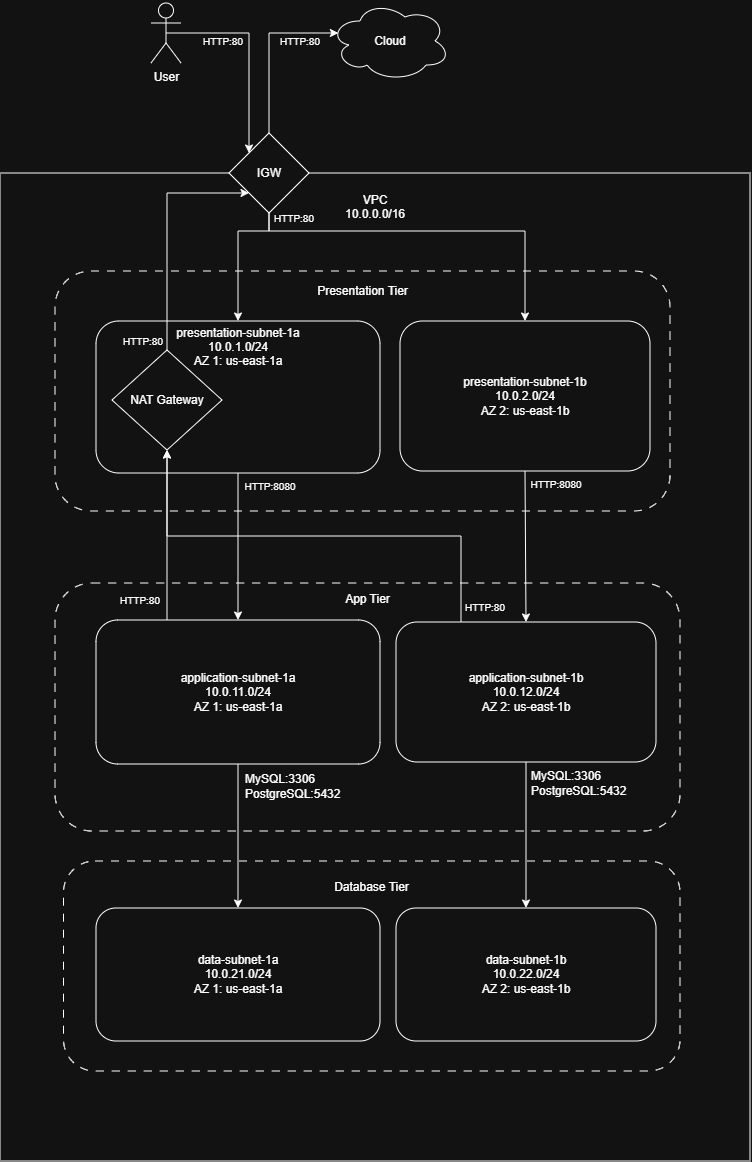

The diagram above was exported from draw.io. Its source (the exported page's mxGraphModel, read from the mxfile embedded in the PNG):
<mxGraphModel dx="1085" dy="652" grid="1" gridSize="10" guides="1" tooltips="1" connect="1" arrows="1" fold="1" page="1" pageScale="1" pageWidth="827" pageHeight="1169" math="0" shadow="0">
  <root>
    <mxCell id="0" />
    <mxCell id="1" parent="0" />
    <mxCell id="uyPQMiTL6YYHHOvjcnrc-1" parent="1" style="rounded=0;whiteSpace=wrap;html=1;" value="&lt;div&gt;VPC&lt;/div&gt;&lt;div&gt;10.0.0.0/16&lt;/div&gt;&lt;div&gt;&lt;br&gt;&lt;/div&gt;&lt;div&gt;&lt;br&gt;&lt;/div&gt;&lt;div&gt;&lt;br&gt;&lt;/div&gt;&lt;div&gt;&lt;br&gt;&lt;/div&gt;&lt;div&gt;&lt;br&gt;&lt;/div&gt;&lt;div&gt;&lt;br&gt;&lt;/div&gt;&lt;div&gt;&lt;br&gt;&lt;/div&gt;&lt;div&gt;&lt;br&gt;&lt;/div&gt;&lt;div&gt;&lt;br&gt;&lt;/div&gt;&lt;div&gt;&lt;br&gt;&lt;/div&gt;&lt;div&gt;&lt;br&gt;&lt;/div&gt;&lt;div&gt;&lt;br&gt;&lt;/div&gt;&lt;div&gt;&lt;br&gt;&lt;/div&gt;&lt;div&gt;&lt;br&gt;&lt;/div&gt;&lt;div&gt;&lt;br&gt;&lt;/div&gt;&lt;div&gt;&lt;br&gt;&lt;/div&gt;&lt;div&gt;&lt;br&gt;&lt;/div&gt;&lt;div&gt;&lt;br&gt;&lt;/div&gt;&lt;div&gt;&lt;br&gt;&lt;/div&gt;&lt;div&gt;&lt;br&gt;&lt;/div&gt;&lt;div&gt;&lt;br&gt;&lt;/div&gt;&lt;div&gt;&lt;br&gt;&lt;/div&gt;&lt;div&gt;&lt;br&gt;&lt;/div&gt;&lt;div&gt;&lt;br&gt;&lt;/div&gt;&lt;div&gt;&lt;br&gt;&lt;/div&gt;&lt;div&gt;&lt;br&gt;&lt;/div&gt;&lt;div&gt;&lt;br&gt;&lt;/div&gt;&lt;div&gt;&lt;br&gt;&lt;/div&gt;&lt;div&gt;&lt;br&gt;&lt;/div&gt;&lt;div&gt;&lt;br&gt;&lt;/div&gt;&lt;div&gt;&lt;br&gt;&lt;/div&gt;&lt;div&gt;&lt;br&gt;&lt;/div&gt;&lt;div&gt;&lt;br&gt;&lt;/div&gt;&lt;div&gt;&lt;br&gt;&lt;/div&gt;&lt;div&gt;&lt;br&gt;&lt;/div&gt;&lt;div&gt;&lt;br&gt;&lt;/div&gt;&lt;div&gt;&lt;br&gt;&lt;/div&gt;&lt;div&gt;&lt;br&gt;&lt;/div&gt;&lt;div&gt;&lt;br&gt;&lt;/div&gt;&lt;div&gt;&lt;br&gt;&lt;/div&gt;&lt;div&gt;&lt;br&gt;&lt;/div&gt;&lt;div&gt;&lt;br&gt;&lt;/div&gt;&lt;div&gt;&lt;br&gt;&lt;/div&gt;&lt;div&gt;&lt;br&gt;&lt;/div&gt;&lt;div&gt;&lt;br&gt;&lt;/div&gt;&lt;div&gt;&lt;br&gt;&lt;/div&gt;&lt;div&gt;&lt;br&gt;&lt;/div&gt;&lt;div&gt;&lt;br&gt;&lt;/div&gt;&lt;div&gt;&lt;br&gt;&lt;/div&gt;&lt;div&gt;&lt;br&gt;&lt;/div&gt;&lt;div&gt;&lt;br&gt;&lt;/div&gt;&lt;div&gt;&lt;br&gt;&lt;/div&gt;&lt;div&gt;&lt;br&gt;&lt;/div&gt;&lt;div&gt;&lt;br&gt;&lt;/div&gt;&lt;div&gt;&lt;br&gt;&lt;/div&gt;&lt;div&gt;&lt;br&gt;&lt;/div&gt;&lt;div&gt;&lt;br&gt;&lt;/div&gt;&lt;div&gt;&lt;br&gt;&lt;/div&gt;&lt;div&gt;&lt;br&gt;&lt;/div&gt;&lt;div&gt;&lt;br&gt;&lt;/div&gt;&lt;div&gt;&lt;br&gt;&lt;/div&gt;&lt;div&gt;&lt;br&gt;&lt;/div&gt;&lt;div&gt;&lt;br&gt;&lt;/div&gt;&lt;div&gt;&lt;br&gt;&lt;/div&gt;" vertex="1">
      <mxGeometry height="988" width="750" x="410" y="302" as="geometry" />
    </mxCell>
    <mxCell id="uyPQMiTL6YYHHOvjcnrc-2" parent="1" style="rounded=1;whiteSpace=wrap;html=1;dashed=1;dashPattern=8 8;" value="Presentation Tier&lt;br&gt;&lt;div&gt;&lt;span style=&quot;background-color: transparent; color: light-dark(rgb(0, 0, 0), rgb(255, 255, 255));&quot;&gt;&amp;nbsp; &amp;nbsp;&amp;nbsp;&lt;/span&gt;&lt;/div&gt;&lt;div&gt;&lt;br&gt;&lt;/div&gt;&lt;div&gt;&lt;br&gt;&lt;/div&gt;&lt;div&gt;&lt;br&gt;&lt;/div&gt;&lt;div&gt;&lt;br&gt;&lt;/div&gt;&lt;div&gt;&lt;br&gt;&lt;/div&gt;&lt;div&gt;&lt;br&gt;&lt;/div&gt;&lt;div&gt;&lt;br&gt;&lt;/div&gt;&lt;div&gt;&lt;br&gt;&lt;/div&gt;&lt;div&gt;&lt;br&gt;&lt;/div&gt;&lt;div&gt;&lt;br&gt;&lt;/div&gt;&lt;div&gt;&lt;br&gt;&lt;/div&gt;&lt;div&gt;&lt;br&gt;&lt;/div&gt;&lt;div&gt;&lt;br&gt;&lt;/div&gt;" vertex="1">
      <mxGeometry height="240" width="615" x="465" y="400" as="geometry" />
    </mxCell>
    <mxCell id="uyPQMiTL6YYHHOvjcnrc-3" parent="1" style="rounded=1;whiteSpace=wrap;html=1;dashed=1;dashPattern=8 8;" value="App Tier&lt;div&gt;&lt;br&gt;&lt;/div&gt;&lt;div&gt;&lt;br&gt;&lt;/div&gt;&lt;div&gt;&lt;br&gt;&lt;/div&gt;&lt;div&gt;&lt;br&gt;&lt;/div&gt;&lt;div&gt;&lt;br&gt;&lt;/div&gt;&lt;div&gt;&lt;br&gt;&lt;/div&gt;&lt;div&gt;&lt;br&gt;&lt;/div&gt;&lt;div&gt;&lt;br&gt;&lt;/div&gt;&lt;div&gt;&lt;br&gt;&lt;/div&gt;&lt;div&gt;&lt;br&gt;&lt;/div&gt;&lt;div&gt;&lt;br&gt;&lt;/div&gt;&lt;div&gt;&lt;br&gt;&lt;/div&gt;&lt;div&gt;&lt;br&gt;&lt;/div&gt;&lt;div&gt;&lt;br&gt;&lt;/div&gt;&lt;div&gt;&lt;br&gt;&lt;/div&gt;" vertex="1">
      <mxGeometry height="248" width="625" x="465" y="712" as="geometry" />
    </mxCell>
    <mxCell id="uyPQMiTL6YYHHOvjcnrc-61" edge="1" parent="1" source="uyPQMiTL6YYHHOvjcnrc-4" style="edgeStyle=orthogonalEdgeStyle;rounded=0;orthogonalLoop=1;jettySize=auto;html=1;entryX=0.5;entryY=0;entryDx=0;entryDy=0;" target="uyPQMiTL6YYHHOvjcnrc-6">
      <mxGeometry relative="1" as="geometry" />
    </mxCell>
    <mxCell id="uyPQMiTL6YYHHOvjcnrc-4" parent="1" style="rounded=1;whiteSpace=wrap;html=1;" value="&lt;div&gt;presentation-subnet-1a&lt;/div&gt;&lt;div&gt;&lt;span style=&quot;font-size: 12px;&quot;&gt;10.0.1.0/24&lt;/span&gt;&lt;/div&gt;AZ 1: us-east-1a&lt;div&gt;&lt;br&gt;&lt;/div&gt;&lt;div&gt;&lt;br&gt;&lt;/div&gt;&lt;div&gt;&lt;br&gt;&lt;/div&gt;&lt;div&gt;&lt;br&gt;&lt;/div&gt;&lt;div&gt;&lt;br&gt;&lt;/div&gt;&lt;div&gt;&lt;br&gt;&lt;/div&gt;&lt;div&gt;&lt;br&gt;&lt;/div&gt;" vertex="1">
      <mxGeometry height="152" width="284" x="506" y="450" as="geometry" />
    </mxCell>
    <mxCell id="uyPQMiTL6YYHHOvjcnrc-5" parent="1" style="rounded=1;whiteSpace=wrap;html=1;" value="&lt;div&gt;presentation-subnet-1b&lt;/div&gt;&lt;div&gt;&lt;span style=&quot;font-size: 12px;&quot;&gt;10.0.2.0/24&lt;/span&gt;&lt;/div&gt;AZ 2: us-east-1b" vertex="1">
      <mxGeometry height="150" width="250" x="810" y="450" as="geometry" />
    </mxCell>
    <mxCell id="uyPQMiTL6YYHHOvjcnrc-60" edge="1" parent="1" source="uyPQMiTL6YYHHOvjcnrc-6" style="edgeStyle=orthogonalEdgeStyle;rounded=0;orthogonalLoop=1;jettySize=auto;html=1;exitX=0.25;exitY=0;exitDx=0;exitDy=0;" target="uyPQMiTL6YYHHOvjcnrc-38">
      <mxGeometry relative="1" as="geometry" />
    </mxCell>
    <mxCell id="uyPQMiTL6YYHHOvjcnrc-6" parent="1" style="rounded=1;whiteSpace=wrap;html=1;" value="&lt;div&gt;application-subnet-1a&lt;/div&gt;&lt;div&gt;&lt;span style=&quot;font-size: 12px;&quot;&gt;10.0.11.0/24&lt;/span&gt;&lt;/div&gt;AZ 1: us-east-1a" vertex="1">
      <mxGeometry height="144" width="284" x="506" y="749" as="geometry" />
    </mxCell>
    <mxCell id="uyPQMiTL6YYHHOvjcnrc-7" parent="1" style="rounded=1;whiteSpace=wrap;html=1;" value="&lt;div&gt;application-subnet-1b&lt;/div&gt;&lt;div&gt;&lt;span style=&quot;font-size: 12px;&quot;&gt;10.0.12.0/24&lt;/span&gt;&lt;/div&gt;AZ 2: us-east-1b" vertex="1">
      <mxGeometry height="140" width="260" x="806" y="751" as="geometry" />
    </mxCell>
    <mxCell id="uyPQMiTL6YYHHOvjcnrc-8" edge="1" parent="1" source="uyPQMiTL6YYHHOvjcnrc-10" style="edgeStyle=orthogonalEdgeStyle;rounded=0;orthogonalLoop=1;jettySize=auto;html=1;exitX=0.5;exitY=0.5;exitDx=0;exitDy=0;exitPerimeter=0;entryX=0;entryY=0;entryDx=0;entryDy=0;" target="uyPQMiTL6YYHHOvjcnrc-37">
      <mxGeometry relative="1" as="geometry" />
    </mxCell>
    <mxCell id="uyPQMiTL6YYHHOvjcnrc-9" parent="1" style="rounded=1;whiteSpace=wrap;html=1;dashed=1;dashPattern=8 8;" value="Database Tier&lt;div&gt;&lt;br&gt;&lt;/div&gt;&lt;div&gt;&lt;br&gt;&lt;/div&gt;&lt;div&gt;&lt;br&gt;&lt;/div&gt;&lt;div&gt;&lt;br&gt;&lt;/div&gt;&lt;div&gt;&lt;br&gt;&lt;/div&gt;&lt;div&gt;&lt;br&gt;&lt;/div&gt;&lt;div&gt;&lt;br&gt;&lt;/div&gt;&lt;div&gt;&lt;br&gt;&lt;/div&gt;&lt;div&gt;&lt;br&gt;&lt;/div&gt;&lt;div&gt;&lt;br&gt;&lt;/div&gt;&lt;div&gt;&lt;br&gt;&lt;/div&gt;" vertex="1">
      <mxGeometry height="210" width="616.5" x="473.5" y="990" as="geometry" />
    </mxCell>
    <mxCell id="uyPQMiTL6YYHHOvjcnrc-10" parent="1" style="shape=umlActor;verticalLabelPosition=bottom;verticalAlign=top;html=1;outlineConnect=0;" value="User" vertex="1">
      <mxGeometry height="60" width="30" x="561" y="132" as="geometry" />
    </mxCell>
    <mxCell id="uyPQMiTL6YYHHOvjcnrc-11" parent="1" style="rounded=1;whiteSpace=wrap;html=1;" value="&lt;div&gt;data-subnet-1a&lt;/div&gt;&lt;div&gt;&lt;span style=&quot;font-size: 12px;&quot;&gt;10.0.21.0/24&lt;/span&gt;&lt;/div&gt;AZ 1: us-east-1a" vertex="1">
      <mxGeometry height="133" width="284" x="506" y="1037" as="geometry" />
    </mxCell>
    <mxCell id="uyPQMiTL6YYHHOvjcnrc-24" edge="1" parent="1" source="uyPQMiTL6YYHHOvjcnrc-37" style="endArrow=classic;html=1;rounded=0;edgeStyle=orthogonalEdgeStyle;exitX=0.5;exitY=1;exitDx=0;exitDy=0;entryX=0.5;entryY=0;entryDx=0;entryDy=0;" target="uyPQMiTL6YYHHOvjcnrc-4" value="">
      <mxGeometry height="50" relative="1" width="50" as="geometry">
        <Array as="points">
          <mxPoint x="679" y="360" />
          <mxPoint x="648" y="360" />
        </Array>
        <mxPoint x="828.5" y="412" as="sourcePoint" />
        <mxPoint x="830" y="652" as="targetPoint" />
      </mxGeometry>
    </mxCell>
    <mxCell id="uyPQMiTL6YYHHOvjcnrc-25" edge="1" parent="1" source="uyPQMiTL6YYHHOvjcnrc-6" style="endArrow=classic;html=1;rounded=0;exitX=0.5;exitY=1;exitDx=0;exitDy=0;entryX=0.5;entryY=0;entryDx=0;entryDy=0;" target="uyPQMiTL6YYHHOvjcnrc-11" value="">
      <mxGeometry height="50" relative="1" width="50" as="geometry">
        <mxPoint x="950" y="1042" as="sourcePoint" />
        <mxPoint x="1000" y="992" as="targetPoint" />
      </mxGeometry>
    </mxCell>
    <mxCell id="uyPQMiTL6YYHHOvjcnrc-33" parent="1" style="ellipse;shape=cloud;whiteSpace=wrap;html=1;" value="Cloud" vertex="1">
      <mxGeometry height="80" width="120" x="740" y="130" as="geometry" />
    </mxCell>
    <mxCell id="uyPQMiTL6YYHHOvjcnrc-34" edge="1" parent="1" source="uyPQMiTL6YYHHOvjcnrc-38" style="edgeStyle=orthogonalEdgeStyle;rounded=0;orthogonalLoop=1;jettySize=auto;html=1;exitX=0.5;exitY=0;exitDx=0;exitDy=0;entryX=0;entryY=1;entryDx=0;entryDy=0;" target="uyPQMiTL6YYHHOvjcnrc-37">
      <mxGeometry relative="1" as="geometry">
        <Array as="points">
          <mxPoint x="577" y="322" />
        </Array>
        <mxPoint x="583" y="479" as="sourcePoint" />
        <mxPoint x="775" y="322" as="targetPoint" />
      </mxGeometry>
    </mxCell>
    <mxCell id="uyPQMiTL6YYHHOvjcnrc-35" parent="1" style="text;html=1;whiteSpace=wrap;strokeColor=none;fillColor=none;align=center;verticalAlign=middle;rounded=0;" value="&lt;font style=&quot;font-size: 10px;&quot;&gt;HTTP:80&lt;/font&gt;" vertex="1">
      <mxGeometry height="20" width="60" x="674" y="337" as="geometry" />
    </mxCell>
    <mxCell id="uyPQMiTL6YYHHOvjcnrc-36" parent="1" style="text;html=1;whiteSpace=wrap;strokeColor=none;fillColor=none;align=center;verticalAlign=middle;rounded=0;" value="&lt;font style=&quot;font-size: 10px;&quot;&gt;HTTP:8080&lt;/font&gt;" vertex="1">
      <mxGeometry height="20" width="60" x="936" y="603" as="geometry" />
    </mxCell>
    <mxCell id="uyPQMiTL6YYHHOvjcnrc-62" edge="1" parent="1" source="uyPQMiTL6YYHHOvjcnrc-37" style="edgeStyle=orthogonalEdgeStyle;rounded=0;orthogonalLoop=1;jettySize=auto;html=1;entryX=0.5;entryY=0;entryDx=0;entryDy=0;exitX=0.5;exitY=1;exitDx=0;exitDy=0;" target="uyPQMiTL6YYHHOvjcnrc-5">
      <mxGeometry relative="1" as="geometry">
        <Array as="points">
          <mxPoint x="679" y="360" />
          <mxPoint x="935" y="360" />
        </Array>
      </mxGeometry>
    </mxCell>
    <mxCell id="uyPQMiTL6YYHHOvjcnrc-37" parent="1" style="rhombus;whiteSpace=wrap;html=1;" value="IGW" vertex="1">
      <mxGeometry height="80" width="80" x="639" y="262" as="geometry" />
    </mxCell>
    <mxCell id="uyPQMiTL6YYHHOvjcnrc-38" parent="1" style="rhombus;whiteSpace=wrap;html=1;" value="NAT Gateway" vertex="1">
      <mxGeometry height="100" width="110" x="522" y="479" as="geometry" />
    </mxCell>
    <mxCell id="uyPQMiTL6YYHHOvjcnrc-39" parent="1" style="text;html=1;whiteSpace=wrap;strokeColor=none;fillColor=none;align=center;verticalAlign=middle;rounded=0;" value="&lt;font style=&quot;font-size: 10px;&quot;&gt;HTTP:80&lt;/font&gt;" vertex="1">
      <mxGeometry height="20" width="60" x="680" y="160" as="geometry" />
    </mxCell>
    <mxCell id="uyPQMiTL6YYHHOvjcnrc-40" parent="1" style="text;html=1;whiteSpace=wrap;strokeColor=none;fillColor=none;align=center;verticalAlign=middle;rounded=0;" value="&lt;font style=&quot;font-size: 10px;&quot;&gt;HTTP:80&lt;/font&gt;" vertex="1">
      <mxGeometry height="20" width="60" x="865" y="726" as="geometry" />
    </mxCell>
    <mxCell id="uyPQMiTL6YYHHOvjcnrc-41" parent="1" style="text;html=1;whiteSpace=wrap;strokeColor=none;fillColor=none;align=center;verticalAlign=middle;rounded=0;" value="&lt;font style=&quot;font-size: 10px;&quot;&gt;HTTP:8080&lt;/font&gt;" vertex="1">
      <mxGeometry height="20" width="60" x="650" y="605" as="geometry" />
    </mxCell>
    <mxCell id="uyPQMiTL6YYHHOvjcnrc-42" parent="1" style="text;html=1;whiteSpace=wrap;strokeColor=none;fillColor=none;align=center;verticalAlign=middle;rounded=0;" value="&lt;font style=&quot;font-size: 10px;&quot;&gt;HTTP:80&lt;/font&gt;" vertex="1">
      <mxGeometry height="20" width="60" x="520" y="719" as="geometry" />
    </mxCell>
    <mxCell id="uyPQMiTL6YYHHOvjcnrc-59" parent="1" style="text;html=1;whiteSpace=wrap;strokeColor=none;fillColor=none;align=center;verticalAlign=middle;rounded=0;" value="&lt;font style=&quot;font-size: 10px;&quot;&gt;HTTP:80&lt;/font&gt;" vertex="1">
      <mxGeometry height="20" width="60" x="523" y="460" as="geometry" />
    </mxCell>
    <mxCell id="uyPQMiTL6YYHHOvjcnrc-63" edge="1" parent="1" source="uyPQMiTL6YYHHOvjcnrc-7" style="endArrow=classic;html=1;rounded=0;exitX=0.25;exitY=0;exitDx=0;exitDy=0;entryX=0.5;entryY=1;entryDx=0;entryDy=0;edgeStyle=orthogonalEdgeStyle;" target="uyPQMiTL6YYHHOvjcnrc-38" value="">
      <mxGeometry height="50" relative="1" width="50" as="geometry">
        <mxPoint x="940" y="700" as="sourcePoint" />
        <mxPoint x="990" y="650" as="targetPoint" />
      </mxGeometry>
    </mxCell>
    <mxCell id="uyPQMiTL6YYHHOvjcnrc-64" edge="1" parent="1" source="uyPQMiTL6YYHHOvjcnrc-5" style="endArrow=classic;html=1;rounded=0;exitX=0.5;exitY=1;exitDx=0;exitDy=0;entryX=0.5;entryY=0;entryDx=0;entryDy=0;" target="uyPQMiTL6YYHHOvjcnrc-7" value="">
      <mxGeometry height="50" relative="1" width="50" as="geometry">
        <mxPoint x="910" y="710" as="sourcePoint" />
        <mxPoint x="960" y="660" as="targetPoint" />
      </mxGeometry>
    </mxCell>
    <mxCell id="uyPQMiTL6YYHHOvjcnrc-65" parent="1" style="text;html=1;whiteSpace=wrap;strokeColor=none;fillColor=none;align=center;verticalAlign=middle;rounded=0;" value="&lt;font style=&quot;font-size: 10px;&quot;&gt;HTTP:80&lt;/font&gt;" vertex="1">
      <mxGeometry height="20" width="60" x="603" y="160" as="geometry" />
    </mxCell>
    <mxCell id="uyPQMiTL6YYHHOvjcnrc-66" parent="1" style="rounded=1;whiteSpace=wrap;html=1;" value="&lt;div&gt;data-subnet-1b&lt;/div&gt;&lt;div&gt;&lt;span style=&quot;font-size: 12px;&quot;&gt;10.0.22.0/24&lt;/span&gt;&lt;/div&gt;AZ 2: us-east-1b" vertex="1">
      <mxGeometry height="133" width="260" x="806" y="1037" as="geometry" />
    </mxCell>
    <mxCell id="uyPQMiTL6YYHHOvjcnrc-67" edge="1" parent="1" source="uyPQMiTL6YYHHOvjcnrc-7" style="endArrow=classic;html=1;rounded=0;exitX=0.5;exitY=1;exitDx=0;exitDy=0;entryX=0.5;entryY=0;entryDx=0;entryDy=0;" target="uyPQMiTL6YYHHOvjcnrc-66" value="">
      <mxGeometry height="50" relative="1" width="50" as="geometry">
        <mxPoint x="1020" y="970" as="sourcePoint" />
        <mxPoint x="1070" y="920" as="targetPoint" />
      </mxGeometry>
    </mxCell>
    <mxCell id="uyPQMiTL6YYHHOvjcnrc-68" parent="1" style="text;html=1;whiteSpace=wrap;strokeColor=none;fillColor=none;align=left;verticalAlign=middle;rounded=0;" value="MySQL:3306&lt;div&gt;PostgreSQL:5432&lt;/div&gt;" vertex="1">
      <mxGeometry height="30" width="107" x="653" y="900" as="geometry" />
    </mxCell>
    <mxCell id="uyPQMiTL6YYHHOvjcnrc-69" parent="1" style="text;html=1;whiteSpace=wrap;strokeColor=none;fillColor=none;align=left;verticalAlign=middle;rounded=0;" value="MySQL:3306&lt;div&gt;PostgreSQL:5432&lt;/div&gt;" vertex="1">
      <mxGeometry height="30" width="107" x="939" y="897" as="geometry" />
    </mxCell>
    <mxCell id="uyPQMiTL6YYHHOvjcnrc-70" edge="1" parent="1" source="uyPQMiTL6YYHHOvjcnrc-37" style="endArrow=classic;html=1;rounded=0;exitX=0.5;exitY=0;exitDx=0;exitDy=0;entryX=0.07;entryY=0.4;entryDx=0;entryDy=0;entryPerimeter=0;edgeStyle=orthogonalEdgeStyle;" target="uyPQMiTL6YYHHOvjcnrc-33" value="">
      <mxGeometry height="50" relative="1" width="50" as="geometry">
        <Array as="points">
          <mxPoint x="679" y="162" />
        </Array>
        <mxPoint x="1010" y="450" as="sourcePoint" />
        <mxPoint x="1060" y="400" as="targetPoint" />
      </mxGeometry>
    </mxCell>
  </root>
</mxGraphModel>